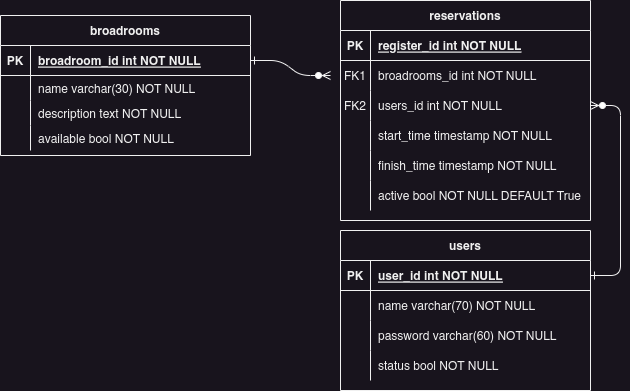

The diagram above was exported from draw.io. Its source (the exported page's mxGraphModel, read from the mxfile embedded in the PNG):
<mxGraphModel dx="1510" dy="792" grid="1" gridSize="10" guides="1" tooltips="1" connect="1" arrows="1" fold="1" page="1" pageScale="1" pageWidth="850" pageHeight="1100" math="0" shadow="0" extFonts="Permanent Marker^https://fonts.googleapis.com/css?family=Permanent+Marker">
  <root>
    <mxCell id="0" />
    <mxCell id="1" parent="0" />
    <mxCell id="C-vyLk0tnHw3VtMMgP7b-1" value="" style="edgeStyle=entityRelationEdgeStyle;endArrow=ERzeroToMany;startArrow=ERone;endFill=1;startFill=0;exitX=1;exitY=0.5;exitDx=0;exitDy=0;entryX=0;entryY=0.5;entryDx=0;entryDy=0;" parent="1" source="C-vyLk0tnHw3VtMMgP7b-24" edge="1">
      <mxGeometry width="100" height="100" relative="1" as="geometry">
        <mxPoint x="350" y="180" as="sourcePoint" />
        <mxPoint x="440" y="195" as="targetPoint" />
      </mxGeometry>
    </mxCell>
    <mxCell id="C-vyLk0tnHw3VtMMgP7b-2" value="reservations" style="shape=table;startSize=30;container=1;collapsible=1;childLayout=tableLayout;fixedRows=1;rowLines=0;fontStyle=1;align=center;resizeLast=1;" parent="1" vertex="1">
      <mxGeometry x="450" y="120" width="250" height="220" as="geometry" />
    </mxCell>
    <mxCell id="C-vyLk0tnHw3VtMMgP7b-3" value="" style="shape=partialRectangle;collapsible=0;dropTarget=0;pointerEvents=0;fillColor=none;points=[[0,0.5],[1,0.5]];portConstraint=eastwest;top=0;left=0;right=0;bottom=1;" parent="C-vyLk0tnHw3VtMMgP7b-2" vertex="1">
      <mxGeometry y="30" width="250" height="30" as="geometry" />
    </mxCell>
    <mxCell id="C-vyLk0tnHw3VtMMgP7b-4" value="PK" style="shape=partialRectangle;overflow=hidden;connectable=0;fillColor=none;top=0;left=0;bottom=0;right=0;fontStyle=1;" parent="C-vyLk0tnHw3VtMMgP7b-3" vertex="1">
      <mxGeometry width="30" height="30" as="geometry">
        <mxRectangle width="30" height="30" as="alternateBounds" />
      </mxGeometry>
    </mxCell>
    <mxCell id="C-vyLk0tnHw3VtMMgP7b-5" value="register_id int NOT NULL " style="shape=partialRectangle;overflow=hidden;connectable=0;fillColor=none;top=0;left=0;bottom=0;right=0;align=left;spacingLeft=6;fontStyle=5;" parent="C-vyLk0tnHw3VtMMgP7b-3" vertex="1">
      <mxGeometry x="30" width="220" height="30" as="geometry">
        <mxRectangle width="220" height="30" as="alternateBounds" />
      </mxGeometry>
    </mxCell>
    <mxCell id="C-vyLk0tnHw3VtMMgP7b-6" value="" style="shape=partialRectangle;collapsible=0;dropTarget=0;pointerEvents=0;fillColor=none;points=[[0,0.5],[1,0.5]];portConstraint=eastwest;top=0;left=0;right=0;bottom=0;" parent="C-vyLk0tnHw3VtMMgP7b-2" vertex="1">
      <mxGeometry y="60" width="250" height="30" as="geometry" />
    </mxCell>
    <mxCell id="C-vyLk0tnHw3VtMMgP7b-7" value="FK1" style="shape=partialRectangle;overflow=hidden;connectable=0;fillColor=none;top=0;left=0;bottom=0;right=0;" parent="C-vyLk0tnHw3VtMMgP7b-6" vertex="1">
      <mxGeometry width="30" height="30" as="geometry">
        <mxRectangle width="30" height="30" as="alternateBounds" />
      </mxGeometry>
    </mxCell>
    <mxCell id="C-vyLk0tnHw3VtMMgP7b-8" value="broadrooms_id int NOT NULL" style="shape=partialRectangle;overflow=hidden;connectable=0;fillColor=none;top=0;left=0;bottom=0;right=0;align=left;spacingLeft=6;" parent="C-vyLk0tnHw3VtMMgP7b-6" vertex="1">
      <mxGeometry x="30" width="220" height="30" as="geometry">
        <mxRectangle width="220" height="30" as="alternateBounds" />
      </mxGeometry>
    </mxCell>
    <mxCell id="C-vyLk0tnHw3VtMMgP7b-9" value="" style="shape=partialRectangle;collapsible=0;dropTarget=0;pointerEvents=0;fillColor=none;points=[[0,0.5],[1,0.5]];portConstraint=eastwest;top=0;left=0;right=0;bottom=0;" parent="C-vyLk0tnHw3VtMMgP7b-2" vertex="1">
      <mxGeometry y="90" width="250" height="30" as="geometry" />
    </mxCell>
    <mxCell id="C-vyLk0tnHw3VtMMgP7b-10" value="FK2" style="shape=partialRectangle;overflow=hidden;connectable=0;fillColor=none;top=0;left=0;bottom=0;right=0;" parent="C-vyLk0tnHw3VtMMgP7b-9" vertex="1">
      <mxGeometry width="30" height="30" as="geometry">
        <mxRectangle width="30" height="30" as="alternateBounds" />
      </mxGeometry>
    </mxCell>
    <mxCell id="C-vyLk0tnHw3VtMMgP7b-11" value="users_id int NOT NULL" style="shape=partialRectangle;overflow=hidden;connectable=0;fillColor=none;top=0;left=0;bottom=0;right=0;align=left;spacingLeft=6;" parent="C-vyLk0tnHw3VtMMgP7b-9" vertex="1">
      <mxGeometry x="30" width="220" height="30" as="geometry">
        <mxRectangle width="220" height="30" as="alternateBounds" />
      </mxGeometry>
    </mxCell>
    <mxCell id="hdHgZ9tzNighqN3PPOQk-14" value="" style="shape=partialRectangle;collapsible=0;dropTarget=0;pointerEvents=0;fillColor=none;points=[[0,0.5],[1,0.5]];portConstraint=eastwest;top=0;left=0;right=0;bottom=0;" parent="C-vyLk0tnHw3VtMMgP7b-2" vertex="1">
      <mxGeometry y="120" width="250" height="30" as="geometry" />
    </mxCell>
    <mxCell id="hdHgZ9tzNighqN3PPOQk-15" value="" style="shape=partialRectangle;overflow=hidden;connectable=0;fillColor=none;top=0;left=0;bottom=0;right=0;" parent="hdHgZ9tzNighqN3PPOQk-14" vertex="1">
      <mxGeometry width="30" height="30" as="geometry">
        <mxRectangle width="30" height="30" as="alternateBounds" />
      </mxGeometry>
    </mxCell>
    <mxCell id="hdHgZ9tzNighqN3PPOQk-16" value="start_time timestamp NOT NULL" style="shape=partialRectangle;overflow=hidden;connectable=0;fillColor=none;top=0;left=0;bottom=0;right=0;align=left;spacingLeft=6;" parent="hdHgZ9tzNighqN3PPOQk-14" vertex="1">
      <mxGeometry x="30" width="220" height="30" as="geometry">
        <mxRectangle width="220" height="30" as="alternateBounds" />
      </mxGeometry>
    </mxCell>
    <mxCell id="hdHgZ9tzNighqN3PPOQk-17" value="" style="shape=partialRectangle;collapsible=0;dropTarget=0;pointerEvents=0;fillColor=none;points=[[0,0.5],[1,0.5]];portConstraint=eastwest;top=0;left=0;right=0;bottom=0;" parent="C-vyLk0tnHw3VtMMgP7b-2" vertex="1">
      <mxGeometry y="150" width="250" height="30" as="geometry" />
    </mxCell>
    <mxCell id="hdHgZ9tzNighqN3PPOQk-18" value="" style="shape=partialRectangle;overflow=hidden;connectable=0;fillColor=none;top=0;left=0;bottom=0;right=0;" parent="hdHgZ9tzNighqN3PPOQk-17" vertex="1">
      <mxGeometry width="30" height="30" as="geometry">
        <mxRectangle width="30" height="30" as="alternateBounds" />
      </mxGeometry>
    </mxCell>
    <mxCell id="hdHgZ9tzNighqN3PPOQk-19" value="finish_time timestamp NOT NULL" style="shape=partialRectangle;overflow=hidden;connectable=0;fillColor=none;top=0;left=0;bottom=0;right=0;align=left;spacingLeft=6;" parent="hdHgZ9tzNighqN3PPOQk-17" vertex="1">
      <mxGeometry x="30" width="220" height="30" as="geometry">
        <mxRectangle width="220" height="30" as="alternateBounds" />
      </mxGeometry>
    </mxCell>
    <mxCell id="C3cnYFna-OhGgnpgKEh6-1" value="" style="shape=partialRectangle;collapsible=0;dropTarget=0;pointerEvents=0;fillColor=none;points=[[0,0.5],[1,0.5]];portConstraint=eastwest;top=0;left=0;right=0;bottom=0;" parent="C-vyLk0tnHw3VtMMgP7b-2" vertex="1">
      <mxGeometry y="180" width="250" height="30" as="geometry" />
    </mxCell>
    <mxCell id="C3cnYFna-OhGgnpgKEh6-2" value="" style="shape=partialRectangle;overflow=hidden;connectable=0;fillColor=none;top=0;left=0;bottom=0;right=0;" parent="C3cnYFna-OhGgnpgKEh6-1" vertex="1">
      <mxGeometry width="30" height="30" as="geometry">
        <mxRectangle width="30" height="30" as="alternateBounds" />
      </mxGeometry>
    </mxCell>
    <mxCell id="C3cnYFna-OhGgnpgKEh6-3" value="active bool NOT NULL DEFAULT True" style="shape=partialRectangle;overflow=hidden;connectable=0;fillColor=none;top=0;left=0;bottom=0;right=0;align=left;spacingLeft=6;" parent="C3cnYFna-OhGgnpgKEh6-1" vertex="1">
      <mxGeometry x="30" width="220" height="30" as="geometry">
        <mxRectangle width="220" height="30" as="alternateBounds" />
      </mxGeometry>
    </mxCell>
    <mxCell id="C-vyLk0tnHw3VtMMgP7b-13" value="users" style="shape=table;startSize=30;container=1;collapsible=1;childLayout=tableLayout;fixedRows=1;rowLines=0;fontStyle=1;align=center;resizeLast=1;" parent="1" vertex="1">
      <mxGeometry x="450" y="350" width="250" height="160" as="geometry" />
    </mxCell>
    <mxCell id="C-vyLk0tnHw3VtMMgP7b-14" value="" style="shape=partialRectangle;collapsible=0;dropTarget=0;pointerEvents=0;fillColor=none;points=[[0,0.5],[1,0.5]];portConstraint=eastwest;top=0;left=0;right=0;bottom=1;" parent="C-vyLk0tnHw3VtMMgP7b-13" vertex="1">
      <mxGeometry y="30" width="250" height="30" as="geometry" />
    </mxCell>
    <mxCell id="C-vyLk0tnHw3VtMMgP7b-15" value="PK" style="shape=partialRectangle;overflow=hidden;connectable=0;fillColor=none;top=0;left=0;bottom=0;right=0;fontStyle=1;" parent="C-vyLk0tnHw3VtMMgP7b-14" vertex="1">
      <mxGeometry width="30" height="30" as="geometry">
        <mxRectangle width="30" height="30" as="alternateBounds" />
      </mxGeometry>
    </mxCell>
    <mxCell id="C-vyLk0tnHw3VtMMgP7b-16" value="user_id int NOT NULL " style="shape=partialRectangle;overflow=hidden;connectable=0;fillColor=none;top=0;left=0;bottom=0;right=0;align=left;spacingLeft=6;fontStyle=5;" parent="C-vyLk0tnHw3VtMMgP7b-14" vertex="1">
      <mxGeometry x="30" width="220" height="30" as="geometry">
        <mxRectangle width="220" height="30" as="alternateBounds" />
      </mxGeometry>
    </mxCell>
    <mxCell id="C-vyLk0tnHw3VtMMgP7b-17" value="" style="shape=partialRectangle;collapsible=0;dropTarget=0;pointerEvents=0;fillColor=none;points=[[0,0.5],[1,0.5]];portConstraint=eastwest;top=0;left=0;right=0;bottom=0;" parent="C-vyLk0tnHw3VtMMgP7b-13" vertex="1">
      <mxGeometry y="60" width="250" height="30" as="geometry" />
    </mxCell>
    <mxCell id="C-vyLk0tnHw3VtMMgP7b-18" value="" style="shape=partialRectangle;overflow=hidden;connectable=0;fillColor=none;top=0;left=0;bottom=0;right=0;" parent="C-vyLk0tnHw3VtMMgP7b-17" vertex="1">
      <mxGeometry width="30" height="30" as="geometry">
        <mxRectangle width="30" height="30" as="alternateBounds" />
      </mxGeometry>
    </mxCell>
    <mxCell id="C-vyLk0tnHw3VtMMgP7b-19" value="name varchar(70) NOT NULL" style="shape=partialRectangle;overflow=hidden;connectable=0;fillColor=none;top=0;left=0;bottom=0;right=0;align=left;spacingLeft=6;" parent="C-vyLk0tnHw3VtMMgP7b-17" vertex="1">
      <mxGeometry x="30" width="220" height="30" as="geometry">
        <mxRectangle width="220" height="30" as="alternateBounds" />
      </mxGeometry>
    </mxCell>
    <mxCell id="C-vyLk0tnHw3VtMMgP7b-20" value="" style="shape=partialRectangle;collapsible=0;dropTarget=0;pointerEvents=0;fillColor=none;points=[[0,0.5],[1,0.5]];portConstraint=eastwest;top=0;left=0;right=0;bottom=0;" parent="C-vyLk0tnHw3VtMMgP7b-13" vertex="1">
      <mxGeometry y="90" width="250" height="30" as="geometry" />
    </mxCell>
    <mxCell id="C-vyLk0tnHw3VtMMgP7b-21" value="" style="shape=partialRectangle;overflow=hidden;connectable=0;fillColor=none;top=0;left=0;bottom=0;right=0;" parent="C-vyLk0tnHw3VtMMgP7b-20" vertex="1">
      <mxGeometry width="30" height="30" as="geometry">
        <mxRectangle width="30" height="30" as="alternateBounds" />
      </mxGeometry>
    </mxCell>
    <mxCell id="C-vyLk0tnHw3VtMMgP7b-22" value="password varchar(60) NOT NULL" style="shape=partialRectangle;overflow=hidden;connectable=0;fillColor=none;top=0;left=0;bottom=0;right=0;align=left;spacingLeft=6;" parent="C-vyLk0tnHw3VtMMgP7b-20" vertex="1">
      <mxGeometry x="30" width="220" height="30" as="geometry">
        <mxRectangle width="220" height="30" as="alternateBounds" />
      </mxGeometry>
    </mxCell>
    <mxCell id="hdHgZ9tzNighqN3PPOQk-11" value="" style="shape=partialRectangle;collapsible=0;dropTarget=0;pointerEvents=0;fillColor=none;points=[[0,0.5],[1,0.5]];portConstraint=eastwest;top=0;left=0;right=0;bottom=0;" parent="C-vyLk0tnHw3VtMMgP7b-13" vertex="1">
      <mxGeometry y="120" width="250" height="30" as="geometry" />
    </mxCell>
    <mxCell id="hdHgZ9tzNighqN3PPOQk-12" value="" style="shape=partialRectangle;overflow=hidden;connectable=0;fillColor=none;top=0;left=0;bottom=0;right=0;" parent="hdHgZ9tzNighqN3PPOQk-11" vertex="1">
      <mxGeometry width="30" height="30" as="geometry">
        <mxRectangle width="30" height="30" as="alternateBounds" />
      </mxGeometry>
    </mxCell>
    <mxCell id="hdHgZ9tzNighqN3PPOQk-13" value="status bool NOT NULL" style="shape=partialRectangle;overflow=hidden;connectable=0;fillColor=none;top=0;left=0;bottom=0;right=0;align=left;spacingLeft=6;" parent="hdHgZ9tzNighqN3PPOQk-11" vertex="1">
      <mxGeometry x="30" width="220" height="30" as="geometry">
        <mxRectangle width="220" height="30" as="alternateBounds" />
      </mxGeometry>
    </mxCell>
    <mxCell id="C-vyLk0tnHw3VtMMgP7b-23" value="broadrooms" style="shape=table;startSize=30;container=1;collapsible=1;childLayout=tableLayout;fixedRows=1;rowLines=0;fontStyle=1;align=center;resizeLast=1;" parent="1" vertex="1">
      <mxGeometry x="110" y="135" width="250" height="140" as="geometry" />
    </mxCell>
    <mxCell id="C-vyLk0tnHw3VtMMgP7b-24" value="" style="shape=partialRectangle;collapsible=0;dropTarget=0;pointerEvents=0;fillColor=none;points=[[0,0.5],[1,0.5]];portConstraint=eastwest;top=0;left=0;right=0;bottom=1;" parent="C-vyLk0tnHw3VtMMgP7b-23" vertex="1">
      <mxGeometry y="30" width="250" height="30" as="geometry" />
    </mxCell>
    <mxCell id="C-vyLk0tnHw3VtMMgP7b-25" value="PK" style="shape=partialRectangle;overflow=hidden;connectable=0;fillColor=none;top=0;left=0;bottom=0;right=0;fontStyle=1;" parent="C-vyLk0tnHw3VtMMgP7b-24" vertex="1">
      <mxGeometry width="30" height="30" as="geometry">
        <mxRectangle width="30" height="30" as="alternateBounds" />
      </mxGeometry>
    </mxCell>
    <mxCell id="C-vyLk0tnHw3VtMMgP7b-26" value="broadroom_id int NOT NULL" style="shape=partialRectangle;overflow=hidden;connectable=0;fillColor=none;top=0;left=0;bottom=0;right=0;align=left;spacingLeft=6;fontStyle=5;" parent="C-vyLk0tnHw3VtMMgP7b-24" vertex="1">
      <mxGeometry x="30" width="220" height="30" as="geometry">
        <mxRectangle width="220" height="30" as="alternateBounds" />
      </mxGeometry>
    </mxCell>
    <mxCell id="hdHgZ9tzNighqN3PPOQk-4" value="" style="shape=partialRectangle;collapsible=0;dropTarget=0;pointerEvents=0;fillColor=none;points=[[0,0.5],[1,0.5]];portConstraint=eastwest;top=0;left=0;right=0;bottom=0;" parent="C-vyLk0tnHw3VtMMgP7b-23" vertex="1">
      <mxGeometry y="60" width="250" height="25" as="geometry" />
    </mxCell>
    <mxCell id="hdHgZ9tzNighqN3PPOQk-5" value="" style="shape=partialRectangle;overflow=hidden;connectable=0;fillColor=none;top=0;left=0;bottom=0;right=0;" parent="hdHgZ9tzNighqN3PPOQk-4" vertex="1">
      <mxGeometry width="30" height="25" as="geometry">
        <mxRectangle width="30" height="25" as="alternateBounds" />
      </mxGeometry>
    </mxCell>
    <mxCell id="hdHgZ9tzNighqN3PPOQk-6" value="name varchar(30) NOT NULL" style="shape=partialRectangle;overflow=hidden;connectable=0;fillColor=none;top=0;left=0;bottom=0;right=0;align=left;spacingLeft=6;" parent="hdHgZ9tzNighqN3PPOQk-4" vertex="1">
      <mxGeometry x="30" width="220" height="25" as="geometry">
        <mxRectangle width="220" height="25" as="alternateBounds" />
      </mxGeometry>
    </mxCell>
    <mxCell id="C3cnYFna-OhGgnpgKEh6-10" value="" style="shape=partialRectangle;collapsible=0;dropTarget=0;pointerEvents=0;fillColor=none;points=[[0,0.5],[1,0.5]];portConstraint=eastwest;top=0;left=0;right=0;bottom=0;" parent="C-vyLk0tnHw3VtMMgP7b-23" vertex="1">
      <mxGeometry y="85" width="250" height="25" as="geometry" />
    </mxCell>
    <mxCell id="C3cnYFna-OhGgnpgKEh6-11" value="" style="shape=partialRectangle;overflow=hidden;connectable=0;fillColor=none;top=0;left=0;bottom=0;right=0;" parent="C3cnYFna-OhGgnpgKEh6-10" vertex="1">
      <mxGeometry width="30" height="25" as="geometry">
        <mxRectangle width="30" height="25" as="alternateBounds" />
      </mxGeometry>
    </mxCell>
    <mxCell id="C3cnYFna-OhGgnpgKEh6-12" value="description text NOT NULL" style="shape=partialRectangle;overflow=hidden;connectable=0;fillColor=none;top=0;left=0;bottom=0;right=0;align=left;spacingLeft=6;" parent="C3cnYFna-OhGgnpgKEh6-10" vertex="1">
      <mxGeometry x="30" width="220" height="25" as="geometry">
        <mxRectangle width="220" height="25" as="alternateBounds" />
      </mxGeometry>
    </mxCell>
    <mxCell id="C3cnYFna-OhGgnpgKEh6-13" value="" style="shape=partialRectangle;collapsible=0;dropTarget=0;pointerEvents=0;fillColor=none;points=[[0,0.5],[1,0.5]];portConstraint=eastwest;top=0;left=0;right=0;bottom=0;" parent="C-vyLk0tnHw3VtMMgP7b-23" vertex="1">
      <mxGeometry y="110" width="250" height="25" as="geometry" />
    </mxCell>
    <mxCell id="C3cnYFna-OhGgnpgKEh6-14" value="" style="shape=partialRectangle;overflow=hidden;connectable=0;fillColor=none;top=0;left=0;bottom=0;right=0;" parent="C3cnYFna-OhGgnpgKEh6-13" vertex="1">
      <mxGeometry width="30" height="25" as="geometry">
        <mxRectangle width="30" height="25" as="alternateBounds" />
      </mxGeometry>
    </mxCell>
    <mxCell id="C3cnYFna-OhGgnpgKEh6-15" value="available bool NOT NULL" style="shape=partialRectangle;overflow=hidden;connectable=0;fillColor=none;top=0;left=0;bottom=0;right=0;align=left;spacingLeft=6;" parent="C3cnYFna-OhGgnpgKEh6-13" vertex="1">
      <mxGeometry x="30" width="220" height="25" as="geometry">
        <mxRectangle width="220" height="25" as="alternateBounds" />
      </mxGeometry>
    </mxCell>
    <mxCell id="C-vyLk0tnHw3VtMMgP7b-12" value="" style="edgeStyle=entityRelationEdgeStyle;endArrow=ERzeroToMany;startArrow=ERone;endFill=1;startFill=0;exitX=1;exitY=0.5;exitDx=0;exitDy=0;" parent="1" source="C-vyLk0tnHw3VtMMgP7b-14" target="C-vyLk0tnHw3VtMMgP7b-9" edge="1">
      <mxGeometry width="100" height="100" relative="1" as="geometry">
        <mxPoint x="400" y="180" as="sourcePoint" />
        <mxPoint x="460" y="205" as="targetPoint" />
      </mxGeometry>
    </mxCell>
  </root>
</mxGraphModel>